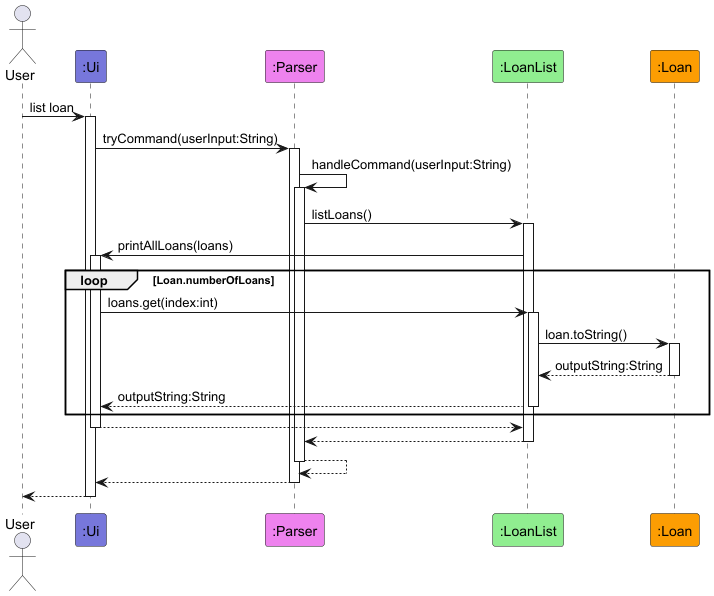

The diagram above was rendered by PlantUML. Its source (embedded in the PNG):
@startuml
!include style.puml

actor User

participant ":Ui" as Ui LOGIC_COLOR_T1
participant ":Parser" as Parser LOGIC_COLOR_T2
participant ":LoanList" as LoanList LOGIC_COLOR_T3
participant ":Loan" as Loan LOGIC_COLOR_T4

User -> Ui ++: list loan

Ui -> Parser ++: tryCommand(userInput:String)

Parser -> Parser ++: handleCommand(userInput:String)

Parser -> LoanList ++: listLoans()

LoanList -> Ui ++: printAllLoans(loans)
loop Loan.numberOfLoans
    Ui -> LoanList ++: loans.get(index:int)
    LoanList -> Loan ++: loan.toString()
    return outputString:String
    return outputString:String
    end

return
return
return
return
return

@enduml